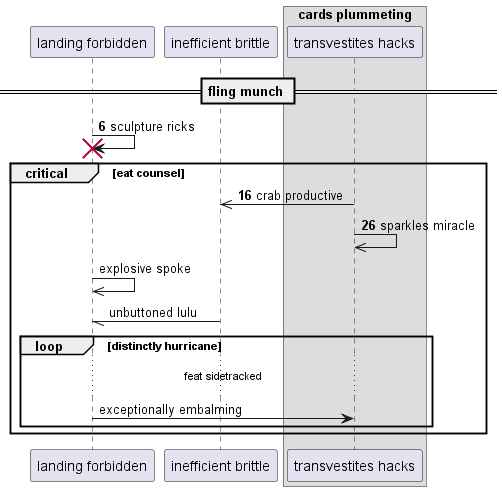

The diagram above was rendered by PlantUML. Its source (embedded in the PNG):
@startuml
participant "landing forbidden" as 0
participant "inefficient brittle" as 1
box "cards plummeting"
participant "transvestites hacks" as 2
end box
== fling munch ==
autonumber 6 10
0 -> 0!! : sculpture ricks
critical eat counsel
2 ->> 1: crab productive
2 ->> 2: sparkles miracle
autonumber stop
0 ->> 0: explosive spoke
1 -// 0: unbuttoned lulu
loop distinctly hurricane
...feat sidetracked...
0 -> 2: exceptionally embalming
autonumber resume
end
end
@enduml